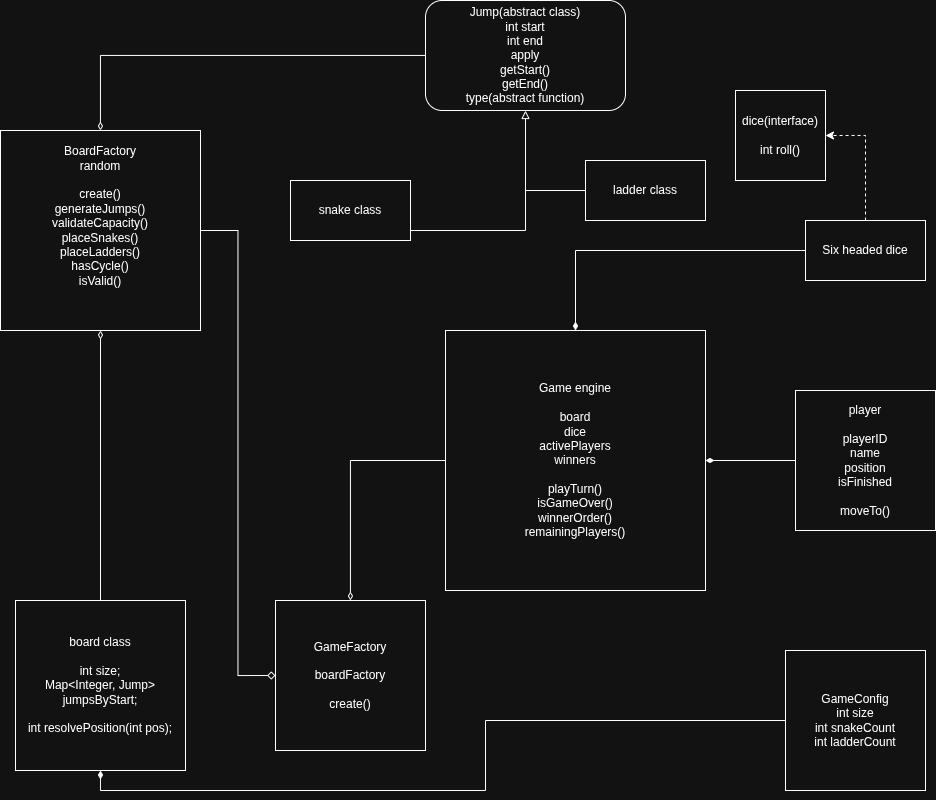

The diagram above was exported from draw.io. Its source (the exported page's mxGraphModel, read from the mxfile embedded in the PNG):
<mxGraphModel dx="2528" dy="1074" grid="1" gridSize="10" guides="1" tooltips="1" connect="1" arrows="1" fold="1" page="1" pageScale="1" pageWidth="850" pageHeight="1100" math="0" shadow="0">
  <root>
    <mxCell id="0" />
    <mxCell id="1" parent="0" />
    <mxCell id="wRrauuZV0UyX8VSO4Zi3-18" edge="1" parent="1" source="kjBDBqYHXEDTSCR84w98-1" style="edgeStyle=orthogonalEdgeStyle;rounded=0;orthogonalLoop=1;jettySize=auto;html=1;exitX=0;exitY=0.5;exitDx=0;exitDy=0;endArrow=diamondThin;endFill=1;" target="kjBDBqYHXEDTSCR84w98-7">
      <mxGeometry relative="1" as="geometry" />
    </mxCell>
    <mxCell id="kjBDBqYHXEDTSCR84w98-1" parent="1" style="whiteSpace=wrap;html=1;aspect=fixed;" value="player&lt;div&gt;&lt;br&gt;&lt;/div&gt;&lt;div&gt;playerID&lt;/div&gt;&lt;div&gt;name&lt;/div&gt;&lt;div&gt;position&lt;/div&gt;&lt;div&gt;isFinished&lt;/div&gt;&lt;div&gt;&lt;br&gt;&lt;/div&gt;&lt;div&gt;moveTo()&lt;/div&gt;" vertex="1">
      <mxGeometry height="140" width="140" x="660" y="610" as="geometry" />
    </mxCell>
    <mxCell id="wRrauuZV0UyX8VSO4Zi3-20" edge="1" parent="1" source="kjBDBqYHXEDTSCR84w98-3" style="edgeStyle=orthogonalEdgeStyle;rounded=0;orthogonalLoop=1;jettySize=auto;html=1;endArrow=diamondThin;endFill=0;" target="wRrauuZV0UyX8VSO4Zi3-3">
      <mxGeometry relative="1" as="geometry" />
    </mxCell>
    <mxCell id="kjBDBqYHXEDTSCR84w98-3" parent="1" style="rounded=1;whiteSpace=wrap;html=1;" value="Jump(abstract class)&lt;div&gt;int start&lt;/div&gt;&lt;div&gt;int end&lt;/div&gt;&lt;div&gt;apply&lt;/div&gt;&lt;div&gt;getStart()&lt;/div&gt;&lt;div&gt;getEnd()&lt;/div&gt;&lt;div&gt;type(abstract function)&lt;/div&gt;" vertex="1">
      <mxGeometry height="110" width="200" x="290" y="220" as="geometry" />
    </mxCell>
    <mxCell id="kjBDBqYHXEDTSCR84w98-5" parent="1" style="whiteSpace=wrap;html=1;aspect=fixed;" value="dice(interface)&lt;div&gt;&lt;br&gt;&lt;/div&gt;&lt;div&gt;int roll()&lt;/div&gt;" vertex="1">
      <mxGeometry height="90" width="90" x="600" y="310" as="geometry" />
    </mxCell>
    <mxCell id="wRrauuZV0UyX8VSO4Zi3-19" edge="1" parent="1" source="kjBDBqYHXEDTSCR84w98-6" style="edgeStyle=orthogonalEdgeStyle;rounded=0;orthogonalLoop=1;jettySize=auto;html=1;endArrow=diamondThin;endFill=0;" target="wRrauuZV0UyX8VSO4Zi3-3">
      <mxGeometry relative="1" as="geometry" />
    </mxCell>
    <mxCell id="kjBDBqYHXEDTSCR84w98-6" parent="1" style="whiteSpace=wrap;html=1;aspect=fixed;" value="board class&lt;div&gt;&lt;br&gt;&lt;/div&gt;&lt;div&gt;    &lt;span class=&quot;ͼt&quot;&gt;int&lt;/span&gt; &lt;span class=&quot;ͼt&quot;&gt;size&lt;/span&gt;;&lt;br&gt;    &lt;span class=&quot;ͼt&quot;&gt;Map&lt;/span&gt;&amp;lt;&lt;span class=&quot;ͼt&quot;&gt;Integer&lt;/span&gt;, Jump&amp;gt; jumpsByStart;&lt;br&gt;&lt;br&gt;    &lt;span class=&quot;ͼt&quot;&gt;int&lt;/span&gt; &lt;span class=&quot;ͼt&quot;&gt;resolvePosition&lt;/span&gt;(&lt;span class=&quot;ͼt&quot;&gt;int&lt;/span&gt; &lt;span class=&quot;ͼt&quot;&gt;pos&lt;/span&gt;);&lt;/div&gt;" vertex="1">
      <mxGeometry height="170" width="170" x="-120" y="820" as="geometry" />
    </mxCell>
    <mxCell id="wRrauuZV0UyX8VSO4Zi3-22" edge="1" parent="1" source="kjBDBqYHXEDTSCR84w98-7" style="edgeStyle=orthogonalEdgeStyle;rounded=0;orthogonalLoop=1;jettySize=auto;html=1;endArrow=diamondThin;endFill=0;" target="wRrauuZV0UyX8VSO4Zi3-2">
      <mxGeometry relative="1" as="geometry" />
    </mxCell>
    <mxCell id="kjBDBqYHXEDTSCR84w98-7" parent="1" style="whiteSpace=wrap;html=1;aspect=fixed;" value="Game engine&lt;div&gt;&lt;br&gt;&lt;/div&gt;&lt;div&gt;board&lt;/div&gt;&lt;div&gt;dice&lt;/div&gt;&lt;div&gt;activePlayers&lt;/div&gt;&lt;div&gt;winners&lt;/div&gt;&lt;div&gt;&lt;br&gt;&lt;/div&gt;&lt;div&gt;playTurn()&lt;/div&gt;&lt;div&gt;isGameOver()&lt;/div&gt;&lt;div&gt;winnerOrder()&lt;/div&gt;&lt;div&gt;remainingPlayers()&lt;/div&gt;" vertex="1">
      <mxGeometry height="260" width="260" x="310" y="550" as="geometry" />
    </mxCell>
    <mxCell id="wRrauuZV0UyX8VSO4Zi3-10" edge="1" parent="1" source="kjBDBqYHXEDTSCR84w98-14" style="edgeStyle=orthogonalEdgeStyle;rounded=0;orthogonalLoop=1;jettySize=auto;html=1;endArrow=block;endFill=0;" target="kjBDBqYHXEDTSCR84w98-3">
      <mxGeometry relative="1" as="geometry">
        <Array as="points">
          <mxPoint x="390" y="450" />
        </Array>
        <mxPoint x="390" y="350" as="targetPoint" />
      </mxGeometry>
    </mxCell>
    <mxCell id="kjBDBqYHXEDTSCR84w98-14" parent="1" style="rounded=0;whiteSpace=wrap;html=1;" value="snake class" vertex="1">
      <mxGeometry height="60" width="120" x="155" y="400" as="geometry" />
    </mxCell>
    <mxCell id="wRrauuZV0UyX8VSO4Zi3-11" edge="1" parent="1" source="kjBDBqYHXEDTSCR84w98-15" style="edgeStyle=orthogonalEdgeStyle;rounded=0;orthogonalLoop=1;jettySize=auto;html=1;endArrow=none;endFill=0;">
      <mxGeometry relative="1" as="geometry">
        <mxPoint x="390" y="410" as="targetPoint" />
      </mxGeometry>
    </mxCell>
    <mxCell id="kjBDBqYHXEDTSCR84w98-15" parent="1" style="rounded=0;whiteSpace=wrap;html=1;" value="ladder class" vertex="1">
      <mxGeometry height="60" width="120" x="450" y="380" as="geometry" />
    </mxCell>
    <mxCell id="wRrauuZV0UyX8VSO4Zi3-13" edge="1" parent="1" source="kjBDBqYHXEDTSCR84w98-24" style="edgeStyle=orthogonalEdgeStyle;rounded=0;orthogonalLoop=1;jettySize=auto;html=1;entryX=1;entryY=0.5;entryDx=0;entryDy=0;dashed=1;" target="kjBDBqYHXEDTSCR84w98-5">
      <mxGeometry relative="1" as="geometry" />
    </mxCell>
    <mxCell id="wRrauuZV0UyX8VSO4Zi3-23" edge="1" parent="1" source="kjBDBqYHXEDTSCR84w98-24" style="edgeStyle=orthogonalEdgeStyle;rounded=0;orthogonalLoop=1;jettySize=auto;html=1;endArrow=diamondThin;endFill=1;" target="kjBDBqYHXEDTSCR84w98-7">
      <mxGeometry relative="1" as="geometry" />
    </mxCell>
    <mxCell id="kjBDBqYHXEDTSCR84w98-24" parent="1" style="rounded=0;whiteSpace=wrap;html=1;" value="Six headed dice" vertex="1">
      <mxGeometry height="60" width="120" x="670" y="440" as="geometry" />
    </mxCell>
    <mxCell id="wRrauuZV0UyX8VSO4Zi3-24" edge="1" parent="1" source="wRrauuZV0UyX8VSO4Zi3-1" style="edgeStyle=orthogonalEdgeStyle;rounded=0;orthogonalLoop=1;jettySize=auto;html=1;entryX=0.5;entryY=1;entryDx=0;entryDy=0;endArrow=diamondThin;endFill=1;" target="kjBDBqYHXEDTSCR84w98-6">
      <mxGeometry relative="1" as="geometry" />
    </mxCell>
    <mxCell id="wRrauuZV0UyX8VSO4Zi3-1" parent="1" style="whiteSpace=wrap;html=1;aspect=fixed;" value="GameConfig&lt;div&gt;int size&lt;/div&gt;&lt;div&gt;int snakeCount&lt;/div&gt;&lt;div&gt;int ladderCount&lt;/div&gt;" vertex="1">
      <mxGeometry height="140" width="140" x="650" y="870" as="geometry" />
    </mxCell>
    <mxCell id="wRrauuZV0UyX8VSO4Zi3-2" parent="1" style="whiteSpace=wrap;html=1;aspect=fixed;" value="GameFactory&lt;div&gt;&lt;br&gt;&lt;/div&gt;&lt;div&gt;boardFactory&lt;/div&gt;&lt;div&gt;&lt;br&gt;&lt;/div&gt;&lt;div&gt;create()&lt;/div&gt;" vertex="1">
      <mxGeometry height="150" width="150" x="140" y="820" as="geometry" />
    </mxCell>
    <mxCell id="wRrauuZV0UyX8VSO4Zi3-21" edge="1" parent="1" source="wRrauuZV0UyX8VSO4Zi3-3" style="edgeStyle=orthogonalEdgeStyle;rounded=0;orthogonalLoop=1;jettySize=auto;html=1;entryX=0;entryY=0.5;entryDx=0;entryDy=0;endArrow=diamond;endFill=0;" target="wRrauuZV0UyX8VSO4Zi3-2">
      <mxGeometry relative="1" as="geometry" />
    </mxCell>
    <mxCell id="wRrauuZV0UyX8VSO4Zi3-3" parent="1" style="whiteSpace=wrap;html=1;aspect=fixed;" value="BoardFactory&lt;div&gt;random&lt;/div&gt;&lt;div&gt;&lt;br&gt;&lt;/div&gt;&lt;div&gt;create()&lt;/div&gt;&lt;div&gt;generateJumps()&lt;/div&gt;&lt;div&gt;validateCapacity()&lt;/div&gt;&lt;div&gt;placeSnakes()&lt;/div&gt;&lt;div&gt;placeLadders()&lt;/div&gt;&lt;div&gt;hasCycle()&lt;/div&gt;&lt;div&gt;isValid()&lt;/div&gt;&lt;div&gt;&lt;br&gt;&lt;/div&gt;&lt;div&gt;&lt;br&gt;&lt;/div&gt;" vertex="1">
      <mxGeometry height="200" width="200" x="-135" y="350" as="geometry" />
    </mxCell>
  </root>
</mxGraphModel>